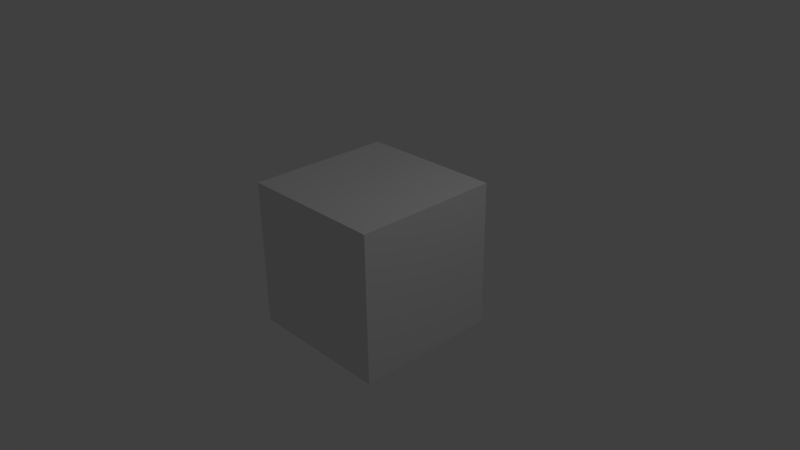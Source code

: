 # Source: TestNetwork.blend  (saved by Blender 2.65.0; exported with 4.5.12 LTS)
import bpy
from mathutils import Matrix  # noqa: F401  (used for matrix-valued properties, if any)

bpy.ops.wm.read_factory_settings(use_empty=True)
scene = bpy.context.scene
scene.name = 'Scene'

# ---- collections
col_collection_1 = bpy.data.collections.new('Collection 1'); scene.collection.children.link(col_collection_1)

# ---- materials (node trees are filled in below, after node groups)
mat_material = bpy.data.materials.new('Material')
mat_material.alpha_threshold = 0.0
mat_material.use_transparent_shadow = False
mat_material.roughness = 0.5
mat_material.line_color = (0.0, 0.0, 0.0, 1.0)

# ---- material node trees

# ---- world
world_world = bpy.data.worlds.new('World'); scene.world = world_world
world_world.color = (0.05088, 0.05088, 0.05088)
world_world.use_sun_shadow = False
world_world.sun_shadow_jitter_overblur = 0.0
world_world.cycles.sampling_method = 'MANUAL'
world_world.cycles.sample_map_resolution = 256

# ---- cameras
cam_camera = bpy.data.cameras.new('Camera')
cam_camera.clip_end = 100.0
cam_camera.lens = 35.0
cam_camera.sensor_width = 32.0
cam_camera.sensor_height = 18.0
cam_camera.ortho_scale = 7.314
cam_camera.dof.focus_distance = 0.0
cam_camera.dof.aperture_fstop = 128.0

# ---- lights
light_lamp = bpy.data.lights.new('Lamp', 'POINT')
light_lamp.transmission_factor = 0.0
light_lamp.cutoff_distance = 30.0
light_lamp.energy = 100.0
light_lamp.shadow_buffer_clip_start = 1.001
light_lamp.shadow_soft_size = 0.1
light_lamp.shadow_maximum_resolution = 0.006
light_lamp.use_absolute_resolution = True
light_lamp.cycles.use_multiple_importance_sampling = False

# ---- meshes
me_cube = bpy.data.meshes.new('Cube')
me_cube.from_pydata([(1.0, 1.0, -1.0), (1.0, -1.0, -1.0), (-1.0, -1.0, -1.0), (-1.0, 1.0, -1.0), (1.0, 1.0, 1.0), (1.0, -1.0, 1.0), (-1.0, -1.0, 1.0), (-1.0, 1.0, 1.0)], [], [(0, 1, 2, 3), (4, 7, 6, 5), (0, 4, 5, 1), (1, 5, 6, 2), (2, 6, 7, 3), (4, 0, 3, 7)])
me_cube.materials.append(mat_material)
me_cube.use_remesh_preserve_volume = False
me_cube.use_remesh_preserve_attributes = False
me_cube.use_mirror_vertex_groups = False
me_cube.update()

# ---- objects
ob_cube = bpy.data.objects.new('Cube', me_cube)
ob_lamp = bpy.data.objects.new('Lamp', light_lamp)
ob_camera = bpy.data.objects.new('Camera', cam_camera)

# ---- transforms, parenting, visibility, modifiers, constraints
ob_cube.location = (0.0, 0.0, 0.0)
ob_cube.lock_rotations_4d = False
ob_cube.empty_display_type = 'ARROWS'
ob_cube.lineart.crease_threshold = 0.0
ob_lamp.location = (4.076, 1.005, 5.904)
ob_lamp.rotation_euler = (0.6503, 0.05522, 1.866)
ob_lamp.lock_rotations_4d = False
ob_lamp.empty_display_type = 'ARROWS'
ob_lamp.color = (0.0, 0.0, 0.0, 0.0)
ob_lamp.lineart.crease_threshold = 0.0
ob_camera.location = (7.481, -6.508, 5.344)
ob_camera.rotation_euler = (1.109, 0.01082, 0.8149)
ob_camera.lock_rotations_4d = False
ob_camera.empty_display_type = 'ARROWS'
ob_camera.color = (0.0, 0.0, 0.0, 0.0)
ob_camera.display_type = 'WIRE'
ob_camera.lineart.crease_threshold = 0.0

# ---- collection membership
col_collection_1.objects.link(ob_cube)
col_collection_1.objects.link(ob_lamp)
col_collection_1.objects.link(ob_camera)

# ---- scene / render settings (as saved in the file)
scene.camera = ob_camera
scene.frame_start = 1; scene.frame_end = 250; scene.frame_set(1)
scene.render.engine = 'BLENDER_EEVEE_NEXT'
scene.render.image_settings.color_mode = 'RGB'
scene.render.image_settings.compression = 90
scene.render.resolution_percentage = 50
scene.render.dither_intensity = 0.0
scene.render.bake_margin = 2
scene.render.bake_bias = 0.0
scene.cycles.use_denoising = False
scene.cycles.samples = 10
scene.cycles.sampling_pattern = 'TABULATED_SOBOL'
scene.cycles.light_sampling_threshold = 0.0
scene.cycles.use_adaptive_sampling = False
scene.cycles.use_light_tree = False
scene.cycles.blur_glossy = 0.0
scene.cycles.volume_bounces = 1
scene.cycles.pixel_filter_type = 'GAUSSIAN'
scene.cycles.sample_clamp_indirect = 0.0
scene.view_settings.view_transform = 'Standard'
bpy.context.view_layer.update()
